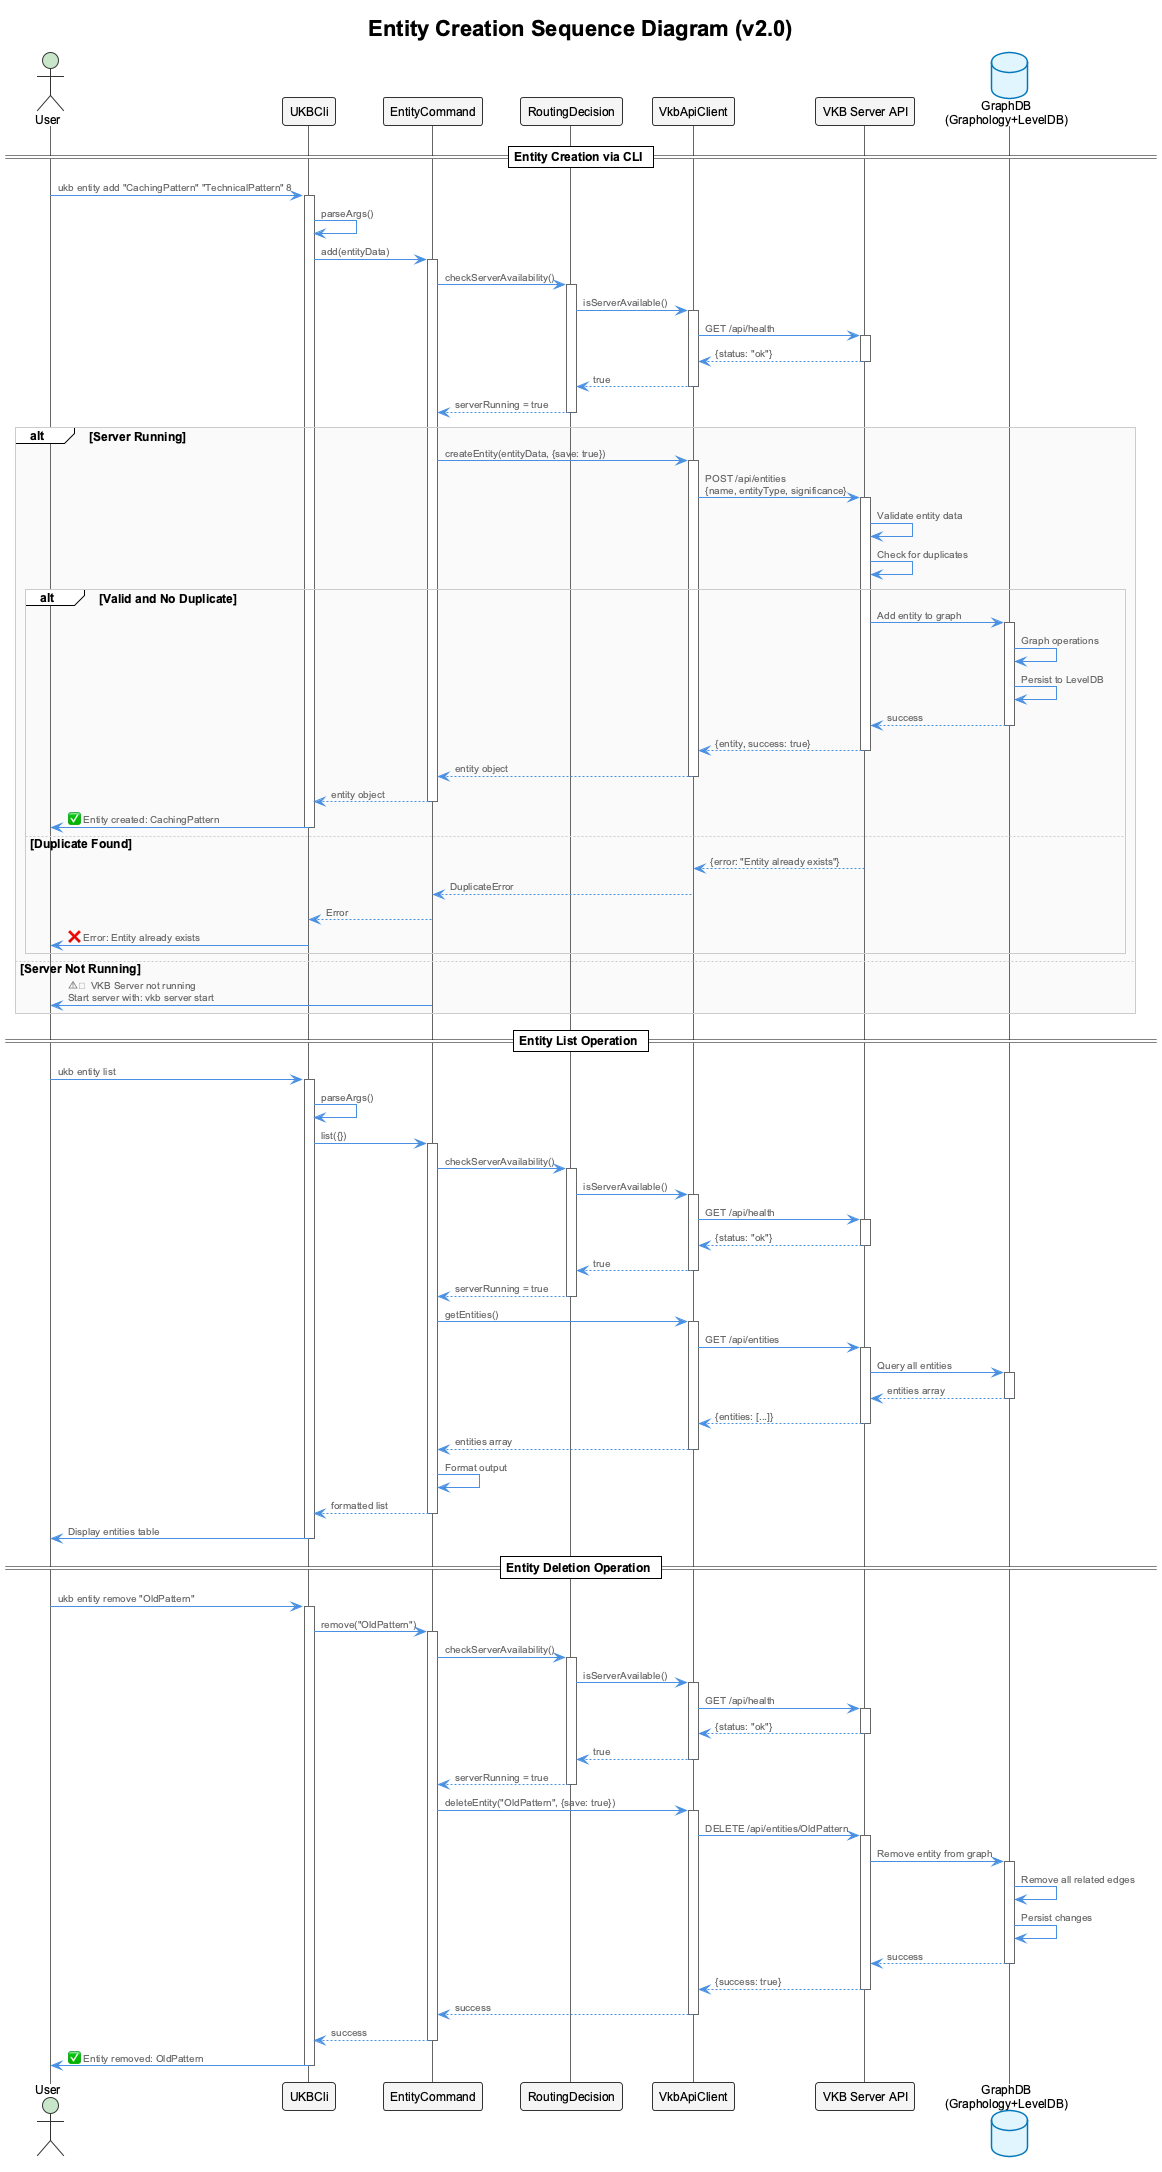

The diagram above was rendered by PlantUML. Its source (embedded in the PNG):
@startuml ukb-cli-sequence-entity-creation
!include _standard-style.puml

title Entity Creation Sequence Diagram (v2.0)

actor User
participant "UKBCli" as CLI
participant "EntityCommand" as EC
participant "RoutingDecision" as Router
participant "VkbApiClient" as Client
participant "VKB Server API" as API
database "GraphDB\n(Graphology+LevelDB)" as DB

== Entity Creation via CLI ==

User -> CLI: ukb entity add "CachingPattern" "TechnicalPattern" 8
activate CLI

CLI -> CLI: parseArgs()
CLI -> EC: add(entityData)
activate EC

EC -> Router: checkServerAvailability()
activate Router

Router -> Client: isServerAvailable()
activate Client

Client -> API: GET /api/health
activate API
API --> Client: {status: "ok"}
deactivate API

Client --> Router: true
deactivate Client

Router --> EC: serverRunning = true
deactivate Router

alt Server Running
  EC -> Client: createEntity(entityData, {save: true})
  activate Client

  Client -> API: POST /api/entities\n{name, entityType, significance}
  activate API

  API -> API: Validate entity data
  API -> API: Check for duplicates

  alt Valid and No Duplicate
    API -> DB: Add entity to graph
    activate DB
    DB -> DB: Graph operations
    DB -> DB: Persist to LevelDB
    DB --> API: success
    deactivate DB

    API --> Client: {entity, success: true}
    deactivate API

    Client --> EC: entity object
    deactivate Client

    EC --> CLI: entity object
    deactivate EC

    CLI -> User: ✅ Entity created: CachingPattern
    deactivate CLI

  else Duplicate Found
    API --> Client: {error: "Entity already exists"}
    Client --> EC: DuplicateError
    EC --> CLI: Error
    CLI -> User: ❌ Error: Entity already exists
  end

else Server Not Running
  EC -> User: ⚠  VKB Server not running\nStart server with: vkb server start
  deactivate EC
  deactivate CLI
end

== Entity List Operation ==

User -> CLI: ukb entity list
activate CLI

CLI -> CLI: parseArgs()
CLI -> EC: list({})
activate EC

EC -> Router: checkServerAvailability()
activate Router
Router -> Client: isServerAvailable()
activate Client
Client -> API: GET /api/health
activate API
API --> Client: {status: "ok"}
deactivate API
Client --> Router: true
deactivate Client
Router --> EC: serverRunning = true
deactivate Router

EC -> Client: getEntities()
activate Client

Client -> API: GET /api/entities
activate API

API -> DB: Query all entities
activate DB
DB --> API: entities array
deactivate DB

API --> Client: {entities: [...]}
deactivate API

Client --> EC: entities array
deactivate Client

EC -> EC: Format output
EC --> CLI: formatted list
deactivate EC

CLI -> User: Display entities table
deactivate CLI

== Entity Deletion Operation ==

User -> CLI: ukb entity remove "OldPattern"
activate CLI

CLI -> EC: remove("OldPattern")
activate EC

EC -> Router: checkServerAvailability()
activate Router
Router -> Client: isServerAvailable()
activate Client
Client -> API: GET /api/health
activate API
API --> Client: {status: "ok"}
deactivate API
Client --> Router: true
deactivate Client
Router --> EC: serverRunning = true
deactivate Router

EC -> Client: deleteEntity("OldPattern", {save: true})
activate Client

Client -> API: DELETE /api/entities/OldPattern
activate API

API -> DB: Remove entity from graph
activate DB
DB -> DB: Remove all related edges
DB -> DB: Persist changes
DB --> API: success
deactivate DB

API --> Client: {success: true}
deactivate API

Client --> EC: success
deactivate Client

EC --> CLI: success
deactivate EC

CLI -> User: ✅ Entity removed: OldPattern
deactivate CLI

@enduml